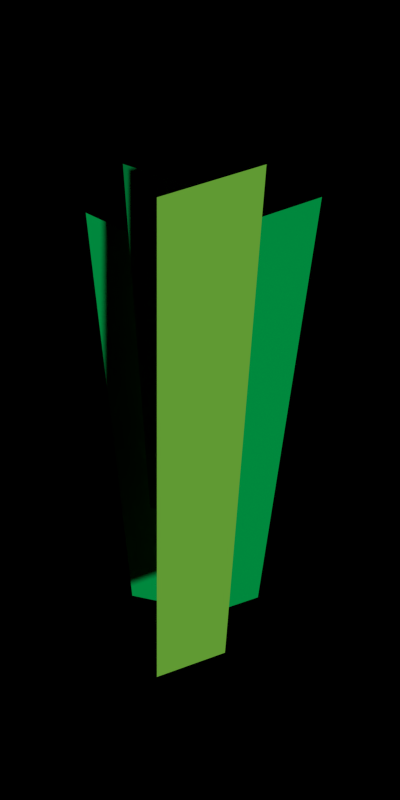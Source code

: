 # Source: SkylineInnovations.blend  (saved by Blender 2.59.0; exported with 4.5.12 LTS)
import bpy
from mathutils import Matrix  # noqa: F401  (used for matrix-valued properties, if any)

bpy.ops.wm.read_factory_settings(use_empty=True)
scene = bpy.context.scene
scene.name = 'Scene'

# ---- collections
col_collection_1 = bpy.data.collections.new('Collection 1'); scene.collection.children.link(col_collection_1)

# ---- materials (node trees are filled in below, after node groups)
mat_material1 = bpy.data.materials.new('MATERIAL1')
mat_material1.alpha_threshold = 0.0
mat_material1.use_transparent_shadow = False
mat_material1.diffuse_color = (0.0, 0.402, 0.07819, 1.0)
mat_material1.roughness = 0.5
mat_material1.line_color = (0.0, 0.0, 0.0, 0.459)
mat_material4 = bpy.data.materials.new('MATERIAL4')
mat_material4.alpha_threshold = 0.0
mat_material4.use_transparent_shadow = False
mat_material4.diffuse_color = (0.1946, 0.5333, 0.05448, 1.0)
mat_material4.roughness = 0.5
mat_material4.line_color = (0.0, 0.0, 0.0, 0.322)
mat_material3 = bpy.data.materials.new('MATERIAL3')
mat_material3.alpha_threshold = 0.0
mat_material3.use_transparent_shadow = False
mat_material3.diffuse_color = (0.0, 0.2346, 0.04817, 1.0)
mat_material3.roughness = 0.5
mat_material3.line_color = (0.0, 0.0, 0.0, 0.41)
mat_material2 = bpy.data.materials.new('MATERIAL2')
mat_material2.alpha_threshold = 0.0
mat_material2.use_transparent_shadow = False
mat_material2.diffuse_color = (0.0, 0.402, 0.07819, 1.0)
mat_material2.roughness = 0.5
mat_material2.line_color = (0.0, 0.0, 0.0, 0.4355)

# ---- material node trees

# ---- world
world_world = bpy.data.worlds.new('World'); scene.world = world_world
world_world.color = (0.0, 0.0, 0.0)
world_world.use_sun_shadow = False
world_world.sun_shadow_jitter_overblur = 0.0
world_world.cycles.sampling_method = 'MANUAL'
world_world.cycles.sample_map_resolution = 256

# ---- cameras
cam_camera = bpy.data.cameras.new('Camera')
cam_camera.clip_end = 100.0
cam_camera.lens = 35.0
cam_camera.ortho_scale = 7.314
cam_camera.dof.focus_distance = 0.0
cam_camera.dof.aperture_fstop = 128.0

# ---- meshes
me_mesh_003 = bpy.data.meshes.new('Mesh.003')
me_mesh_003.from_pydata([(1.413, 2.164, -0.01031), (-0.02351, 1.688, -0.01031), (0.000301, -2.344, -0.01031), (0.7305, -2.098, -0.01031), (1.413, 2.164, -0.01431), (-0.02351, 1.688, -0.01431), (0.000301, -2.344, -0.01431), (0.7305, -2.098, -0.01431), (0.7332, 2.192, 0.01683), (-0.2855, 1.885, 0.01683), (-0.2855, -2.569, 0.01683), (0.347, -2.343, 0.01683), (0.7332, 2.192, 0.01343), (-0.2855, 1.885, 0.01343), (-0.2855, -2.569, 0.01343), (0.347, -2.343, 0.01343), (-0.6399, 2.314, 0.006832), (-0.3734, -1.048, 0.006832), (0.3701, -1.275, 0.006832), (0.3701, 1.981, 0.006832), (-0.6399, 2.314, 0.003297), (-0.3734, -1.048, 0.003297), (0.3701, -1.275, 0.003297), (0.3701, 1.981, 0.003297), (-1.061, 1.93, -0.003168), (-0.3302, 1.595, -0.003168), (-0.3302, -2.062, -0.003168), (-0.5812, -2.01, -0.003168), (-1.061, 1.93, -0.006889), (-0.3302, 1.595, -0.006889), (-0.3302, -2.062, -0.006889), (-0.5812, -2.01, -0.006889)], [], [(3, 0, 1), (2, 3, 1), (5, 4, 7), (5, 7, 6), (0, 3, 7, 4), (3, 2, 6, 7), (1, 0, 4, 5), (2, 1, 5, 6), (11, 8, 9), (10, 11, 9), (13, 12, 15), (13, 15, 14), (8, 11, 15, 12), (11, 10, 14, 15), (9, 8, 12, 13), (10, 9, 13, 14), (19, 16, 17), (17, 18, 19), (21, 20, 23), (23, 22, 21), (16, 19, 23, 20), (19, 18, 22, 23), (17, 16, 20, 21), (18, 17, 21, 22), (25, 24, 27), (27, 26, 25), (31, 28, 29), (29, 30, 31), (27, 24, 28, 31), (26, 27, 31, 30), (24, 25, 29, 28), (25, 26, 30, 29)])
me_mesh_003.polygons.foreach_set('material_index', [0, 0, 0, 0, 0, 0, 0, 0, 1, 1, 1, 1, 1, 1, 1, 1, 2, 2, 2, 2, 2, 2, 2, 2, 3, 3, 3, 3, 3, 3, 3, 3])
me_mesh_003.materials.append(mat_material1)
me_mesh_003.materials.append(mat_material4)
me_mesh_003.materials.append(mat_material3)
me_mesh_003.materials.append(mat_material2)
me_mesh_003.use_remesh_preserve_volume = False
me_mesh_003.use_remesh_preserve_attributes = False
me_mesh_003.use_mirror_vertex_groups = False
me_mesh_003.update()

# ---- objects
ob_mainshape = bpy.data.objects.new('MainShape', me_mesh_003)
ob_camera = bpy.data.objects.new('Camera', cam_camera)

# ---- transforms, parenting, visibility, modifiers, constraints
ob_mainshape.location = (1.375, -2.765, 0.5707)
ob_mainshape.rotation_euler = (0.0, 6.283, 0.0)
ob_mainshape.scale = (1.0, 1.0, 39.01)
ob_mainshape.lineart.crease_threshold = 0.0
ob_camera.location = (1.49, -2.762, 8.45)
ob_camera.lock_rotations_4d = False
ob_camera.empty_display_type = 'ARROWS'
ob_camera.color = (0.0, 0.0, 0.0, 0.0)
ob_camera.display_type = 'WIRE'
ob_camera.lineart.crease_threshold = 0.0

# ---- collection membership
col_collection_1.objects.link(ob_mainshape)
col_collection_1.objects.link(ob_camera)

# ---- scene / render settings (as saved in the file)
scene.camera = ob_camera
scene.frame_start = 1; scene.frame_end = 36; scene.frame_set(37)
scene.render.engine = 'BLENDER_EEVEE_NEXT'
scene.render.image_settings.quality = 100
scene.render.image_settings.compression = 100
scene.render.image_settings.exr_codec = 'RLE'
scene.render.resolution_x = 200
scene.render.resolution_y = 400
scene.render.dither_intensity = 0.0
scene.render.use_compositing = False
scene.render.use_sequencer = False
scene.render.bake_margin = 2
scene.render.bake_bias = 0.0
scene.cycles.use_denoising = False
scene.cycles.samples = 10
scene.cycles.sampling_pattern = 'TABULATED_SOBOL'
scene.cycles.light_sampling_threshold = 0.0
scene.cycles.use_adaptive_sampling = False
scene.cycles.use_light_tree = False
scene.cycles.blur_glossy = 0.0
scene.cycles.volume_bounces = 1
scene.cycles.pixel_filter_type = 'GAUSSIAN'
scene.cycles.sample_clamp_indirect = 0.0
scene.view_settings.view_transform = 'Standard'
bpy.context.view_layer.update()

# ---- added for rendering (the .blend has no usable light): sun
light_auto_sun = bpy.data.lights.new('AutoSun', 'SUN')
light_auto_sun.energy = 3.0
light_auto_sun.angle = 0.0523599
ob_auto_sun = bpy.data.objects.new('AutoSun', light_auto_sun)
scene.collection.objects.link(ob_auto_sun)
ob_auto_sun.rotation_euler = (0.872665, 0.174533, 0.523599)
bpy.context.view_layer.update()
